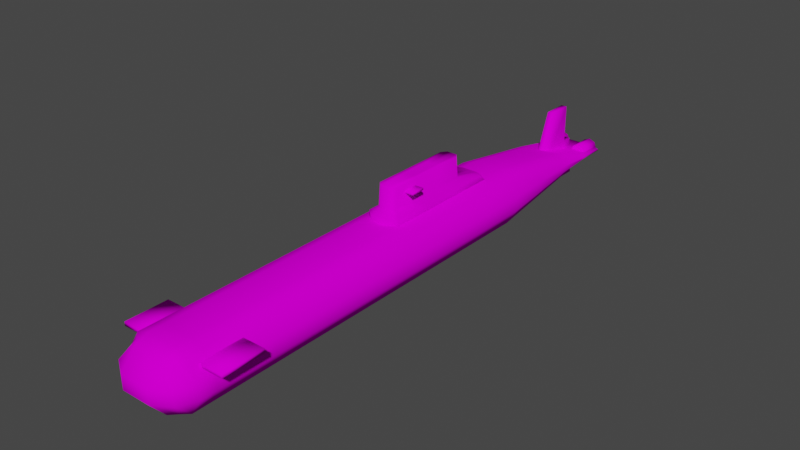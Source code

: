 # Source: Sub_V1.blend  (saved by Blender 3.2.14; exported with 4.5.12 LTS)
import bpy
from mathutils import Matrix  # noqa: F401  (used for matrix-valued properties, if any)

bpy.ops.wm.read_factory_settings(use_empty=True)
scene = bpy.context.scene
scene.name = 'Scene'

# ---- collections
col_collection = bpy.data.collections.new('Collection'); scene.collection.children.link(col_collection)

# ---- images (referenced by path relative to the original .blend; pixels are not part of the script)
import os
ASSET_DIR = os.environ.get("B2B_ASSET_DIR", "")  # directory of the original .blend (textures are referenced by path, not embedded)
HERE = os.path.dirname(os.path.abspath(__file__))  # packed textures are extracted next to this script under _unpacked/

def load_image(name, relpath, width, height, colorspace="sRGB"):
    """Load a texture the original file referenced (path relative to the .blend, or extracted next to this script)."""
    p = next((c for c in (os.path.join(HERE, relpath), os.path.join(ASSET_DIR, relpath)) if relpath and os.path.exists(c)), "")
    if p:
        img = bpy.data.images.load(p, check_existing=True)
        img.name = name
    else:  # same state as the original file: an image datablock whose file is absent (Cycles renders it pink)
        img = bpy.data.images.new(name, width, height)
        img.source = "FILE"
        img.filepath = "//" + (relpath or name)
    img.colorspace_settings.name = colorspace
    return img
img_rust_test_v4___128___texture_png = load_image('Rust Test V4 - 128 - Texture.png', 'Rust Test V4 - 128 - Texture.png', 1024, 1024, 'sRGB')

# ---- materials (node trees are filled in below, after node groups)
mat_sub = bpy.data.materials.new('Sub')
mat_sub.alpha_threshold = 0.0
mat_sub.use_transparent_shadow = False
mat_sub.line_color = (0.0, 0.0, 0.0, 1.0)

# ---- material node trees
mat_sub.use_nodes = True; mat_sub.node_tree.nodes.clear()
_N = mat_sub.node_tree.nodes; _L = mat_sub.node_tree.links
n0 = _N.new('ShaderNodeOutputMaterial'); n0.name = 'Material Output'; n0.location = (300, 300)
n1 = _N.new('ShaderNodeBsdfPrincipled'); n1.name = 'Principled BSDF'; n1.location = (10, 300)
n1.distribution = 'GGX'
n1.subsurface_method = 'RANDOM_WALK_SKIN'
n1.inputs[2].default_value = 1.0
n1.inputs[3].default_value = 1.45
n1.inputs[13].default_value = 0.0
n1.inputs[27].default_value = (0.0, 0.0, 0.0, 1.0)
n1.inputs[28].default_value = 1.0
n2 = _N.new('ShaderNodeTexImage'); n2.name = 'Image Texture'; n2.location = (-338, 153)
n2.image = img_rust_test_v4___128___texture_png
_L.new(n1.outputs[0], n0.inputs[0])
_L.new(n2.outputs[0], n1.inputs[0])
n0.is_active_output = True

# ---- world
world_world = bpy.data.worlds.new('World'); scene.world = world_world
world_world.use_nodes = True; world_world.node_tree.nodes.clear()
_N = world_world.node_tree.nodes; _L = world_world.node_tree.links
n0 = _N.new('ShaderNodeOutputWorld'); n0.name = 'World Output'; n0.location = (300, 300)
n1 = _N.new('ShaderNodeBackground'); n1.name = 'Background'; n1.location = (10, 300)
n1.inputs[0].default_value = (0.05088, 0.05088, 0.05088, 1.0)
_L.new(n1.outputs[0], n0.inputs[0])
n0.is_active_output = True
world_world.color = (0.05088, 0.05088, 0.05088)
world_world.use_sun_shadow = False
world_world.sun_shadow_jitter_overblur = 0.0

# ---- meshes
me_cube = bpy.data.meshes.new('Cube')
me_cube.from_pydata([(0.2551, 1.37, 0.1568), (0.2551, 1.37, 0.06112), (0.2551, -1.18, 0.1568), (0.2551, -1.18, 0.06112), (0.1816, 1.37, -0.05264), (0.1816, -1.18, 0.2719), (0.1816, -1.18, -0.05264), (0.1816, 1.37, 0.2719), (0.0, 1.37, -0.08571), (0.0, -1.18, 0.3023), (0.0, -1.18, -0.08571), (0.0, 1.37, 0.3023), (0.09488, -1.18, -0.06917), (0.09488, 1.37, 0.3023), (0.09488, 1.37, -0.06917), (0.09488, -1.18, 0.3023), (0.1923, 2.009, 0.1273), (0.1923, 2.009, 0.08038), (0.1562, 2.009, 0.02463), (0.1562, 2.009, 0.1837), (0.0, 2.009, 0.008416), (0.09488, 2.009, 0.01652), (0.1923, 2.467, 0.109), (0.1923, 2.467, 0.1002), (0.1562, 2.467, 0.1195), (0.1562, 2.467, 0.08981), (0.09488, 2.467, 0.1223), (0.09488, 2.467, 0.0883), (0.0, 2.467, 0.08678), (0.0, 2.467, 0.1223), (0.2551, -1.284, 0.1568), (0.2551, -1.284, 0.06112), (0.1816, -1.284, 0.2719), (0.1816, -1.284, -0.05264), (0.0, -1.284, 0.3023), (0.0, -1.284, -0.08571), (0.09488, -1.284, -0.06917), (0.09488, -1.284, 0.3023), (0.0, -1.468, 0.1568), (0.0, -1.468, 0.06112), (0.0, -1.369, 0.2719), (0.0, -1.369, -0.05264), (0.09488, -1.468, 0.1568), (0.09488, -1.369, 0.2719), (0.09488, -1.369, -0.05264), (0.09488, -1.468, 0.06112), (0.2045, -1.398, 0.1568), (0.1362, -1.326, -0.05264), (0.1362, -1.326, 0.2719), (0.2045, -1.398, 0.06112), (0.09488, 2.009, 0.1989), (0.1767, -1.231, 0.2051), (0.1767, -1.231, 0.231), (0.1767, -0.9477, 0.2051), (0.1767, -0.9477, 0.231), (0.3611, -1.231, 0.2051), (0.3611, -1.231, 0.231), (0.3611, -0.9477, 0.2051), (0.3611, -0.9477, 0.231), (0.02975, 0.4752, 0.455), (0.02975, 0.4752, 0.4678), (0.02975, 0.5738, 0.455), (0.02975, 0.5738, 0.4678), (0.1215, 0.4752, 0.455), (0.1215, 0.4752, 0.4678), (0.1215, 0.5738, 0.455), (0.1215, 0.5738, 0.4678), (0.09488, 2.278, 0.1301), (0.1923, 2.278, 0.111), (0.1562, 2.278, 0.1266), (0.09488, 2.278, 0.08039), (0.1562, 2.278, 0.0825), (0.1923, 2.278, 0.09799), (0.0, 2.278, 0.05481), (0.0, 2.278, 0.1301), (0.0, 2.009, 0.1989), (0.2551, 0.09495, 0.1568), (0.2551, 0.09495, 0.06112), (0.1816, 0.09495, -0.05264), (0.1816, 0.09495, 0.2719), (0.0, 0.09495, 0.3023), (0.0, 0.09495, -0.08571), (0.09488, 0.09495, 0.3023), (0.09488, 0.09495, -0.06917), (0.2551, -0.2239, 0.1568), (0.2551, -0.5427, 0.1568), (0.2551, -0.8615, 0.1568), (0.1816, -0.2239, -0.05264), (0.1816, -0.5427, -0.05264), (0.1816, -0.8615, -0.05264), (0.1816, -0.2239, 0.2719), (0.1816, -0.5427, 0.2719), (0.1816, -0.8615, 0.2719), (0.0, -0.2239, 0.3023), (0.0, -0.5427, 0.3023), (0.0, -0.8615, 0.3023), (0.0, -0.2239, -0.08571), (0.0, -0.5427, -0.08571), (0.0, -0.8615, -0.08571), (0.09488, -0.2239, 0.3023), (0.09488, -0.5427, 0.3023), (0.09488, -0.8615, 0.3023), (0.09488, -0.2239, -0.06917), (0.09488, -0.5427, -0.06917), (0.09488, -0.8615, -0.06917), (0.2551, -0.8615, 0.06112), (0.2551, -0.5427, 0.06112), (0.2551, -0.2239, 0.06112), (0.2551, 0.4138, 0.06112), (0.2551, 0.7326, 0.06112), (0.2551, 1.051, 0.06112), (0.2551, 1.051, 0.1568), (0.2551, 0.7326, 0.1568), (0.2551, 0.4138, 0.1568), (0.1816, 1.051, -0.05264), (0.1816, 0.7326, -0.05264), (0.1816, 0.4138, -0.05264), (0.1816, 1.051, 0.2719), (0.1816, 0.7326, 0.2719), (0.1816, 0.4138, 0.2719), (0.0, 1.051, 0.3023), (0.0, 0.7326, 0.3023), (0.0, 0.4138, 0.3023), (0.0, 1.051, -0.08571), (0.0, 0.7326, -0.08571), (0.0, 0.4138, -0.08571), (0.09488, 1.051, 0.3023), (0.09488, 0.7326, 0.3023), (0.09488, 0.4138, 0.3023), (0.09488, 1.051, -0.06917), (0.09488, 0.7326, -0.06917), (0.09488, 0.4138, -0.06917), (0.09488, 1.69, -0.02633), (0.0, 1.69, -0.03865), (0.1689, 1.69, -0.01401), (0.2237, 1.69, 0.07075), (0.2237, 1.69, 0.1421), (0.1689, 1.69, 0.2278), (0.09488, 1.69, 0.2506), (0.0, 1.69, 0.2506), (-0.2551, 1.37, 0.1568), (-0.2551, 1.37, 0.06112), (-0.2551, -1.18, 0.1568), (-0.2551, -1.18, 0.06112), (-0.1816, 1.37, -0.05264), (-0.1816, -1.18, 0.2719), (-0.1816, -1.18, -0.05264), (-0.1816, 1.37, 0.2719), (-0.09488, -1.18, -0.06917), (-0.09488, 1.37, 0.3023), (-0.09488, 1.37, -0.06917), (-0.09488, -1.18, 0.3023), (-0.1923, 2.009, 0.1273), (-0.1923, 2.009, 0.08038), (-0.1562, 2.009, 0.02463), (-0.1562, 2.009, 0.1837), (-0.09488, 2.009, 0.01652), (-0.1923, 2.467, 0.109), (-0.1923, 2.467, 0.1002), (-0.1562, 2.467, 0.1195), (-0.1562, 2.467, 0.08981), (-0.09488, 2.467, 0.1223), (-0.09488, 2.467, 0.0883), (-0.2551, -1.284, 0.1568), (-0.2551, -1.284, 0.06112), (-0.1816, -1.284, 0.2719), (-0.1816, -1.284, -0.05264), (-0.09488, -1.284, -0.06917), (-0.09488, -1.284, 0.3023), (-0.09488, -1.468, 0.1568), (-0.09488, -1.369, 0.2719), (-0.09488, -1.369, -0.05264), (-0.09488, -1.468, 0.06112), (-0.2045, -1.398, 0.1568), (-0.1362, -1.326, -0.05264), (-0.1362, -1.326, 0.2719), (-0.2045, -1.398, 0.06112), (-0.09488, 2.009, 0.1989), (-0.1767, -1.231, 0.2051), (-0.1767, -1.231, 0.231), (-0.1767, -0.9477, 0.2051), (-0.1767, -0.9477, 0.231), (-0.3611, -1.231, 0.2051), (-0.3611, -1.231, 0.231), (-0.3611, -0.9477, 0.2051), (-0.3611, -0.9477, 0.231), (-0.02975, 0.4752, 0.455), (-0.02975, 0.4752, 0.4678), (-0.02975, 0.5738, 0.455), (-0.02975, 0.5738, 0.4678), (-0.1215, 0.4752, 0.455), (-0.1215, 0.4752, 0.4678), (-0.1215, 0.5738, 0.455), (-0.1215, 0.5738, 0.4678), (-0.09488, 2.278, 0.1301), (-0.1923, 2.278, 0.111), (-0.1562, 2.278, 0.1266), (-0.09488, 2.278, 0.08039), (-0.1562, 2.278, 0.0825), (-0.1923, 2.278, 0.09799), (-0.2551, 0.09495, 0.1568), (-0.2551, 0.09495, 0.06112), (-0.1816, 0.09495, -0.05264), (-0.1816, 0.09495, 0.2719), (-0.09488, 0.09495, 0.3023), (-0.09488, 0.09495, -0.06917), (-0.2551, -0.2239, 0.1568), (-0.2551, -0.5427, 0.1568), (-0.2551, -0.8615, 0.1568), (-0.1816, -0.2239, -0.05264), (-0.1816, -0.5427, -0.05264), (-0.1816, -0.8615, -0.05264), (-0.1816, -0.2239, 0.2719), (-0.1816, -0.5427, 0.2719), (-0.1816, -0.8615, 0.2719), (-0.09488, -0.2239, 0.3023), (-0.09488, -0.5427, 0.3023), (-0.09488, -0.8615, 0.3023), (-0.09488, -0.2239, -0.06917), (-0.09488, -0.5427, -0.06917), (-0.09488, -0.8615, -0.06917), (-0.2551, -0.8615, 0.06112), (-0.2551, -0.5427, 0.06112), (-0.2551, -0.2239, 0.06112), (-0.2551, 0.4138, 0.06112), (-0.2551, 0.7326, 0.06112), (-0.2551, 1.051, 0.06112), (-0.2551, 1.051, 0.1568), (-0.2551, 0.7326, 0.1568), (-0.2551, 0.4138, 0.1568), (-0.1816, 1.051, -0.05264), (-0.1816, 0.7326, -0.05264), (-0.1816, 0.4138, -0.05264), (-0.1816, 1.051, 0.2719), (-0.1816, 0.7326, 0.2719), (-0.1816, 0.4138, 0.2719), (-0.09488, 1.051, 0.3023), (-0.09488, 0.7326, 0.3023), (-0.09488, 0.4138, 0.3023), (-0.09488, 1.051, -0.06917), (-0.09488, 0.7326, -0.06917), (-0.09488, 0.4138, -0.06917), (-0.09488, 1.69, -0.02633), (-0.1689, 1.69, -0.01401), (-0.2237, 1.69, 0.07075), (-0.2237, 1.69, 0.1421), (-0.1689, 1.69, 0.2278), (-0.09488, 1.69, 0.2506), (0.1111, 0.3596, 0.2791), (0.06225, 0.4001, 0.513), (0.1111, 1.222, 0.2791), (0.06225, 0.9681, 0.513), (0.06446, 0.9808, 0.3701), (0.06446, 0.3899, 0.3701), (0.1111, 1.155, 0.3363), (0.1111, 0.3596, 0.3363), (0.0, 1.257, 0.2791), (0.0, 1.003, 0.513), (0.0, 0.3114, 0.2791), (0.0, 0.3775, 0.513), (0.0, 0.3673, 0.3701), (0.0, 1.015, 0.3701), (0.0, 1.19, 0.3363), (0.0, 0.3114, 0.3363), (0.03553, 1.003, 0.513), (0.05566, 0.3114, 0.2791), (0.03664, 1.015, 0.3701), (0.05566, 1.19, 0.3363), (0.05566, 1.257, 0.2791), (0.03553, 0.3775, 0.513), (0.03664, 0.3673, 0.3701), (0.05566, 0.3114, 0.3363), (0.08339, 1.206, 0.3077), (0.1111, 0.6472, 0.2791), (0.1111, 0.9348, 0.2791), (0.06225, 0.7787, 0.513), (0.06225, 0.5894, 0.513), (0.06446, 0.7838, 0.3701), (0.06446, 0.5868, 0.3701), (0.1111, 0.8899, 0.3363), (0.1111, 0.6247, 0.3363), (0.0, 0.7942, 0.513), (0.0, 0.5859, 0.513), (0.0, 0.9418, 0.2791), (0.0, 0.6266, 0.2791), (0.03553, 0.7942, 0.513), (0.03553, 0.5859, 0.513), (0.05566, 0.9418, 0.2791), (0.05566, 0.6266, 0.2791), (-0.1111, 0.3596, 0.2791), (-0.06225, 0.4001, 0.513), (-0.1111, 1.222, 0.2791), (-0.06225, 0.9681, 0.513), (-0.06446, 0.9808, 0.3701), (-0.06446, 0.3899, 0.3701), (-0.1111, 1.155, 0.3363), (-0.1111, 0.3596, 0.3363), (-0.03553, 1.003, 0.513), (-0.05566, 0.3114, 0.2791), (-0.03664, 1.015, 0.3701), (-0.05566, 1.19, 0.3363), (-0.05566, 1.257, 0.2791), (-0.03553, 0.3775, 0.513), (-0.03664, 0.3673, 0.3701), (-0.05566, 0.3114, 0.3363), (-0.08339, 1.206, 0.3077), (-0.1111, 0.6472, 0.2791), (-0.1111, 0.9348, 0.2791), (-0.06225, 0.7787, 0.513), (-0.06225, 0.5894, 0.513), (-0.06446, 0.7838, 0.3701), (-0.06446, 0.5868, 0.3701), (-0.1111, 0.8899, 0.3363), (-0.1111, 0.6247, 0.3363), (-0.03553, 0.7942, 0.513), (-0.03553, 0.5859, 0.513), (-0.05566, 0.9418, 0.2791), (-0.05566, 0.6266, 0.2791), (0.02044, 2.284, 0.1276), (0.02044, 2.014, 0.1276), (0.02044, 2.284, -0.08835), (0.0, 2.014, 0.1276), (0.02044, 2.014, 0.1861), (0.02044, 2.284, 0.1861), (0.0, 2.284, 0.4421), (0.0, 2.112, 0.4421), (0.02044, 2.112, 0.4421), (0.02044, 2.284, 0.4421), (0.0, 2.014, 0.1861), (0.0, 2.284, 0.1861), (0.0, 2.354, 0.1276), (0.02044, 2.354, 0.1276), (0.02044, 2.354, 0.1861), (0.0, 2.354, 0.1861), (0.02044, 2.12, 0.1861), (0.0, 2.12, 0.1276), (0.0, 2.18, 0.4421), (0.02044, 2.18, 0.4421), (0.02044, 2.12, 0.1276), (0.02044, 2.284, 0.07847), (0.0, 2.394, 0.07847), (0.02044, 2.394, 0.07847), (0.0, 2.12, 0.07847), (0.02044, 2.12, 0.07847), (0.0, 2.284, -0.08835), (0.0, 2.394, -0.08835), (0.02044, 2.394, -0.08835), (0.0, 2.17, -0.08835), (0.02044, 2.17, -0.08835), (-0.02044, 2.284, 0.1276), (-0.02044, 2.014, 0.1276), (-0.02044, 2.284, -0.08835), (-0.02044, 2.014, 0.1861), (-0.02044, 2.284, 0.1861), (-0.02044, 2.112, 0.4421), (-0.02044, 2.284, 0.4421), (-0.02044, 2.354, 0.1276), (-0.02044, 2.354, 0.1861), (-0.02044, 2.12, 0.1861), (-0.02044, 2.18, 0.4421), (-0.02044, 2.12, 0.1276), (-0.02044, 2.284, 0.07847), (-0.02044, 2.394, 0.07847), (-0.02044, 2.12, 0.07847), (-0.02044, 2.394, -0.08835), (-0.02044, 2.17, -0.08835), (0.1108, 2.482, 0.1504), (0.1108, 2.325, 0.1504), (0.1426, 2.482, 0.1373), (0.1426, 2.325, 0.1373), (0.1558, 2.482, 0.1055), (0.1558, 2.325, 0.1055), (0.1426, 2.482, 0.07373), (0.1426, 2.325, 0.07373), (0.1108, 2.482, 0.06058), (0.1108, 2.325, 0.06058), (0.07908, 2.482, 0.07373), (0.07908, 2.325, 0.07373), (0.06593, 2.482, 0.1055), (0.06593, 2.325, 0.1055), (0.07908, 2.482, 0.1373), (0.07908, 2.325, 0.1373), (0.1108, 2.482, 0.1624), (0.1511, 2.482, 0.1457), (0.1511, 2.325, 0.1457), (0.1108, 2.325, 0.1624), (0.1678, 2.482, 0.1055), (0.1678, 2.325, 0.1055), (0.1511, 2.482, 0.06525), (0.1511, 2.325, 0.06525), (0.1108, 2.482, 0.04858), (0.1108, 2.325, 0.04858), (0.0706, 2.482, 0.06525), (0.0706, 2.325, 0.06525), (0.05393, 2.482, 0.1055), (0.05393, 2.325, 0.1055), (0.0706, 2.482, 0.1457), (0.0706, 2.325, 0.1457), (-0.1108, 2.482, 0.1504), (-0.1108, 2.325, 0.1504), (-0.1426, 2.482, 0.1373), (-0.1426, 2.325, 0.1373), (-0.1558, 2.482, 0.1055), (-0.1558, 2.325, 0.1055), (-0.1426, 2.482, 0.07373), (-0.1426, 2.325, 0.07373), (-0.1108, 2.482, 0.06058), (-0.1108, 2.325, 0.06058), (-0.07908, 2.482, 0.07373), (-0.07908, 2.325, 0.07373), (-0.06593, 2.482, 0.1055), (-0.06593, 2.325, 0.1055), (-0.07908, 2.482, 0.1373), (-0.07908, 2.325, 0.1373), (-0.1108, 2.482, 0.1624), (-0.1511, 2.482, 0.1457), (-0.1511, 2.325, 0.1457), (-0.1108, 2.325, 0.1624), (-0.1678, 2.482, 0.1055), (-0.1678, 2.325, 0.1055), (-0.1511, 2.482, 0.06525), (-0.1511, 2.325, 0.06525), (-0.1108, 2.482, 0.04858), (-0.1108, 2.325, 0.04858), (-0.0706, 2.482, 0.06525), (-0.0706, 2.325, 0.06525), (-0.05393, 2.482, 0.1055), (-0.05393, 2.325, 0.1055), (-0.0706, 2.482, 0.1457), (-0.0706, 2.325, 0.1457)], [], [(89, 105, 3, 6), (105, 86, 2, 3), (25, 24, 22, 23), (139, 138, 50, 75), (104, 89, 6, 12), (2, 5, 32, 30), (86, 92, 5, 2), (101, 95, 9, 15), (10, 12, 36, 35), (15, 9, 34, 37), (92, 101, 15, 5), (98, 104, 12, 10), (132, 133, 20, 21), (50, 19, 69, 67), (21, 20, 73, 70), (135, 134, 18, 17), (137, 136, 16, 19), (134, 132, 21, 18), (136, 135, 17, 16), (138, 137, 19, 50), (27, 26, 24, 25), (28, 29, 26, 27), (19, 16, 68, 69), (18, 21, 70, 71), (17, 18, 71, 72), (16, 17, 72, 68), (45, 42, 38, 39), (44, 45, 39, 41), (42, 43, 40, 38), (6, 3, 31, 33), (5, 15, 37, 32), (3, 2, 30, 31), (12, 6, 33, 36), (46, 48, 43, 42), (47, 49, 45, 44), (49, 46, 42, 45), (31, 30, 46, 49), (33, 31, 49, 47), (30, 32, 48, 46), (34, 40, 43, 37), (36, 44, 41, 35), (37, 43, 48, 32), (33, 47, 44, 36), (51, 52, 54, 53), (53, 54, 58, 57), (57, 58, 56, 55), (55, 56, 52, 51), (53, 57, 55, 51), (58, 54, 52, 56), (59, 60, 62, 61), (61, 62, 66, 65), (65, 66, 64, 63), (63, 64, 60, 59), (61, 65, 63, 59), (66, 62, 60, 64), (67, 69, 24, 26), (69, 68, 22, 24), (71, 70, 27, 25), (72, 71, 25, 23), (68, 72, 23, 22), (70, 73, 28, 27), (67, 26, 29, 74), (50, 67, 74, 75), (125, 131, 83, 81), (119, 128, 82, 79), (128, 122, 80, 82), (113, 119, 79, 76), (131, 116, 78, 83), (108, 113, 76, 77), (116, 108, 77, 78), (81, 83, 102, 96), (96, 102, 103, 97), (97, 103, 104, 98), (79, 82, 99, 90), (90, 99, 100, 91), (91, 100, 101, 92), (82, 80, 93, 99), (99, 93, 94, 100), (100, 94, 95, 101), (76, 79, 90, 84), (84, 90, 91, 85), (85, 91, 92, 86), (83, 78, 87, 102), (102, 87, 88, 103), (103, 88, 89, 104), (77, 76, 84, 107), (107, 84, 85, 106), (106, 85, 86, 105), (78, 77, 107, 87), (87, 107, 106, 88), (88, 106, 105, 89), (4, 1, 110, 114), (114, 110, 109, 115), (115, 109, 108, 116), (1, 0, 111, 110), (110, 111, 112, 109), (109, 112, 113, 108), (14, 4, 114, 129), (129, 114, 115, 130), (130, 115, 116, 131), (0, 7, 117, 111), (111, 117, 118, 112), (112, 118, 119, 113), (13, 11, 120, 126), (126, 120, 121, 127), (127, 121, 122, 128), (7, 13, 126, 117), (117, 126, 127, 118), (118, 127, 128, 119), (8, 14, 129, 123), (123, 129, 130, 124), (124, 130, 131, 125), (13, 7, 137, 138), (0, 1, 135, 136), (4, 14, 132, 134), (7, 0, 136, 137), (1, 4, 134, 135), (14, 8, 133, 132), (11, 13, 138, 139), (211, 146, 143, 221), (221, 143, 142, 208), (160, 158, 157, 159), (139, 75, 177, 247), (220, 148, 146, 211), (142, 163, 165, 145), (208, 142, 145, 214), (217, 151, 9, 95), (10, 35, 167, 148), (151, 168, 34, 9), (214, 145, 151, 217), (98, 10, 148, 220), (242, 156, 20, 133), (177, 194, 196, 155), (156, 197, 73, 20), (244, 153, 154, 243), (246, 155, 152, 245), (243, 154, 156, 242), (245, 152, 153, 244), (247, 177, 155, 246), (162, 160, 159, 161), (28, 162, 161, 29), (155, 196, 195, 152), (154, 198, 197, 156), (153, 199, 198, 154), (152, 195, 199, 153), (172, 39, 38, 169), (171, 41, 39, 172), (169, 38, 40, 170), (146, 166, 164, 143), (145, 165, 168, 151), (143, 164, 163, 142), (148, 167, 166, 146), (173, 169, 170, 175), (174, 171, 172, 176), (176, 172, 169, 173), (164, 176, 173, 163), (166, 174, 176, 164), (163, 173, 175, 165), (34, 168, 170, 40), (167, 35, 41, 171), (168, 165, 175, 170), (166, 167, 171, 174), (178, 180, 181, 179), (180, 184, 185, 181), (184, 182, 183, 185), (182, 178, 179, 183), (180, 178, 182, 184), (185, 183, 179, 181), (186, 188, 189, 187), (188, 192, 193, 189), (192, 190, 191, 193), (190, 186, 187, 191), (188, 186, 190, 192), (193, 191, 187, 189), (194, 161, 159, 196), (196, 159, 157, 195), (198, 160, 162, 197), (199, 158, 160, 198), (195, 157, 158, 199), (197, 162, 28, 73), (194, 74, 29, 161), (177, 75, 74, 194), (125, 81, 205, 241), (235, 203, 204, 238), (238, 204, 80, 122), (229, 200, 203, 235), (241, 205, 202, 232), (224, 201, 200, 229), (232, 202, 201, 224), (81, 96, 218, 205), (96, 97, 219, 218), (97, 98, 220, 219), (203, 212, 215, 204), (212, 213, 216, 215), (213, 214, 217, 216), (204, 215, 93, 80), (215, 216, 94, 93), (216, 217, 95, 94), (200, 206, 212, 203), (206, 207, 213, 212), (207, 208, 214, 213), (205, 218, 209, 202), (218, 219, 210, 209), (219, 220, 211, 210), (201, 223, 206, 200), (223, 222, 207, 206), (222, 221, 208, 207), (202, 209, 223, 201), (209, 210, 222, 223), (210, 211, 221, 222), (144, 230, 226, 141), (230, 231, 225, 226), (231, 232, 224, 225), (141, 226, 227, 140), (226, 225, 228, 227), (225, 224, 229, 228), (150, 239, 230, 144), (239, 240, 231, 230), (240, 241, 232, 231), (140, 227, 233, 147), (227, 228, 234, 233), (228, 229, 235, 234), (149, 236, 120, 11), (236, 237, 121, 120), (237, 238, 122, 121), (147, 233, 236, 149), (233, 234, 237, 236), (234, 235, 238, 237), (8, 123, 239, 150), (123, 124, 240, 239), (124, 125, 241, 240), (149, 247, 246, 147), (140, 245, 244, 141), (144, 243, 242, 150), (147, 246, 245, 140), (141, 244, 243, 144), (150, 242, 133, 8), (11, 139, 247, 149), (266, 264, 251, 252), (278, 276, 249, 253), (288, 273, 248, 265), (280, 278, 253, 255), (267, 266, 252, 254), (268, 267, 272), (273, 280, 255, 248), (265, 271, 263, 258), (271, 270, 260, 263), (286, 282, 259, 269), (270, 269, 259, 260), (253, 249, 269, 270), (276, 286, 269, 249), (255, 253, 270, 271), (248, 255, 271, 265), (256, 262, 267, 268), (262, 261, 266, 267), (284, 288, 265, 258), (261, 257, 264, 266), (272, 267, 254), (254, 250, 272), (250, 268, 272), (256, 268, 287, 283), (283, 287, 288, 284), (251, 264, 285, 275), (275, 285, 286, 276), (264, 257, 281, 285), (285, 281, 282, 286), (250, 254, 279, 274), (274, 279, 280, 273), (254, 252, 277, 279), (279, 277, 278, 280), (268, 250, 274, 287), (287, 274, 273, 288), (252, 251, 275, 277), (277, 275, 276, 278), (299, 293, 292, 297), (311, 294, 290, 309), (317, 298, 289, 306), (313, 296, 294, 311), (300, 295, 293, 299), (301, 305, 300), (306, 289, 296, 313), (298, 258, 263, 304), (304, 263, 260, 303), (315, 302, 259, 282), (303, 260, 259, 302), (294, 303, 302, 290), (309, 290, 302, 315), (296, 304, 303, 294), (289, 298, 304, 296), (256, 301, 300, 262), (262, 300, 299, 261), (284, 258, 298, 317), (261, 299, 297, 257), (305, 295, 300), (295, 305, 291), (291, 305, 301), (256, 283, 316, 301), (283, 284, 317, 316), (292, 308, 314, 297), (308, 309, 315, 314), (297, 314, 281, 257), (314, 315, 282, 281), (291, 307, 312, 295), (307, 306, 313, 312), (295, 312, 310, 293), (312, 313, 311, 310), (301, 316, 307, 291), (316, 317, 306, 307), (293, 310, 308, 292), (310, 311, 309, 308), (338, 319, 321, 335), (334, 323, 327, 337), (336, 337, 327, 324), (323, 329, 324, 327), (328, 322, 326, 325), (322, 328, 321, 319), (334, 322, 319, 338), (330, 331, 341, 340), (333, 332, 331, 330), (329, 323, 332, 333), (323, 318, 331, 332), (323, 334, 338, 318), (325, 326, 337, 336), (322, 334, 337, 326), (338, 335, 342, 343), (343, 342, 347, 348), (340, 341, 346, 345), (331, 318, 339, 341), (318, 338, 343, 339), (320, 344, 345, 346), (320, 348, 347, 344), (341, 339, 320, 346), (339, 343, 348, 320), (360, 335, 321, 350), (358, 359, 355, 353), (336, 324, 355, 359), (353, 355, 324, 329), (328, 325, 354, 352), (352, 350, 321, 328), (358, 360, 350, 352), (330, 340, 362, 356), (333, 330, 356, 357), (329, 333, 357, 353), (353, 357, 356, 349), (353, 349, 360, 358), (325, 336, 359, 354), (352, 354, 359, 358), (360, 363, 342, 335), (363, 365, 347, 342), (340, 345, 364, 362), (356, 362, 361, 349), (349, 361, 363, 360), (351, 364, 345, 344), (351, 344, 347, 365), (362, 364, 351, 361), (361, 351, 365, 363), (382, 385, 384, 383), (383, 384, 387, 386), (386, 387, 389, 388), (388, 389, 391, 390), (390, 391, 393, 392), (392, 393, 395, 394), (369, 367, 381, 379, 377, 375, 373, 371), (394, 395, 397, 396), (396, 397, 385, 382), (366, 368, 370, 372, 374, 376, 378, 380), (368, 366, 382, 383), (367, 369, 384, 385), (370, 368, 383, 386), (369, 371, 387, 384), (372, 370, 386, 388), (371, 373, 389, 387), (374, 372, 388, 390), (373, 375, 391, 389), (376, 374, 390, 392), (375, 377, 393, 391), (378, 376, 392, 394), (377, 379, 395, 393), (380, 378, 394, 396), (379, 381, 397, 395), (366, 380, 396, 382), (381, 367, 385, 397), (414, 415, 416, 417), (415, 418, 419, 416), (418, 420, 421, 419), (420, 422, 423, 421), (422, 424, 425, 423), (424, 426, 427, 425), (401, 403, 405, 407, 409, 411, 413, 399), (426, 428, 429, 427), (428, 414, 417, 429), (398, 412, 410, 408, 406, 404, 402, 400), (400, 415, 414, 398), (399, 417, 416, 401), (402, 418, 415, 400), (401, 416, 419, 403), (404, 420, 418, 402), (403, 419, 421, 405), (406, 422, 420, 404), (405, 421, 423, 407), (408, 424, 422, 406), (407, 423, 425, 409), (410, 426, 424, 408), (409, 425, 427, 411), (412, 428, 426, 410), (411, 427, 429, 413), (398, 414, 428, 412), (413, 429, 417, 399)])
me_cube.polygons.foreach_set('use_smooth', [True] * 408)
_uv = me_cube.uv_layers.new(name='UVMap')
_uv.uv.foreach_set('vector', [0.0101, 0.7502, 0.0101, 0.567, 0.9968, 0.567, 0.9968, 0.7502, 0.0101, 0.567, 0.0101, 0.4375, 0.9968, 0.4375, 0.9968, 0.567, 0.375, 0.4167, 0.625, 0.4167, 0.625, 0.5, 0.375, 0.5, 0.006995, 0.9823, 0.006995, 0.784, 0.9937, 0.784, 0.9937, 0.9823, 0.0101, 0.8696, 0.0101, 0.7502, 0.9968, 0.7502, 0.9968, 0.8696, 3.742e-05, 0.4375, 3.742e-05, 0.2528, 0.1401, 0.2528, 0.1401, 0.4375, 0.0101, 0.4375, 0.0101, 0.2528, 0.9968, 0.2528, 0.9968, 0.4375, 0.0101, 0.1284, 0.0101, 6.568e-05, 0.9968, 6.58e-05, 0.9968, 0.1284, 3.742e-05, 1.0, 3.773e-05, 0.8696, 0.1401, 0.8696, 0.1401, 1.0, 3.742e-05, 0.1284, 3.742e-05, 3.742e-05, 0.1401, 3.742e-05, 0.1401, 0.1284, 0.0101, 0.2528, 0.0101, 0.1284, 0.9968, 0.1284, 0.9968, 0.2528, 0.0101, 0.9898, 0.0101, 0.8696, 0.9968, 0.8696, 0.9968, 0.9898, 0.006995, 0.1714, 0.006995, 0.01303, 0.9937, 0.01303, 0.9937, 0.1714, 0.0101, 0.7661, 0.0101, 0.6403, 0.9968, 0.6403, 0.9968, 0.7661, 0.0101, 0.2408, 0.0101, 0.04606, 0.9968, 0.04606, 0.9968, 0.2408, 0.006995, 0.4256, 0.006995, 0.2851, 0.9937, 0.2851, 0.9937, 0.4256, 0.006995, 0.6668, 0.006995, 0.5251, 0.9937, 0.5251, 0.9937, 0.6668, 0.006995, 0.2851, 0.006995, 0.1714, 0.9937, 0.1714, 0.9937, 0.2851, 0.006995, 0.5251, 0.006995, 0.4256, 0.9937, 0.4256, 0.9937, 0.5251, 0.006995, 0.784, 0.006995, 0.6668, 0.9937, 0.6668, 0.9937, 0.784, 0.375, 0.3958, 0.625, 0.3958, 0.625, 0.4167, 0.375, 0.4167, 0.375, 0.375, 0.625, 0.375, 0.625, 0.3958, 0.375, 0.3958, 0.0101, 0.6403, 0.0101, 0.5325, 0.9968, 0.5325, 0.9968, 0.6403, 0.0101, 0.3645, 0.0101, 0.2408, 0.9968, 0.2408, 0.9968, 0.3645, 0.0101, 0.4716, 0.0101, 0.3645, 0.9968, 0.3645, 0.9968, 0.4716, 0.0101, 0.5325, 0.0101, 0.4716, 0.9968, 0.4716, 0.9968, 0.5325, 0.3797, 0.555, 0.3862, 0.4181, 0.5355, 0.4026, 0.5355, 0.5723, 0.2996, 0.7872, 0.3797, 0.555, 0.5355, 0.5723, 0.4678, 0.8372, 0.3862, 0.4181, 0.3227, 0.1849, 0.4802, 0.1503, 0.5355, 0.4026, 3.742e-05, 0.7502, 3.742e-05, 0.567, 0.1401, 0.567, 0.1401, 0.7502, 3.742e-05, 0.2528, 3.742e-05, 0.1284, 0.1401, 0.1284, 0.1401, 0.2528, 3.742e-05, 0.567, 3.742e-05, 0.4375, 0.1401, 0.4375, 0.1401, 0.567, 3.773e-05, 0.8696, 3.742e-05, 0.7502, 0.1401, 0.7502, 0.1401, 0.8696, 0.2039, 0.4137, 0.2187, 0.1727, 0.3227, 0.1849, 0.3862, 0.4181, 0.1944, 0.7912, 0.1956, 0.5507, 0.3797, 0.555, 0.2996, 0.7872, 0.1956, 0.5507, 0.2039, 0.4137, 0.3862, 0.4181, 0.3797, 0.555, 7.317e-05, 0.5602, 0.003943, 0.3921, 0.2039, 0.4137, 0.1956, 0.5507, 0.08459, 0.7863, 7.317e-05, 0.5602, 0.1956, 0.5507, 0.1944, 0.7912, 0.003943, 0.3921, 0.1081, 0.169, 0.2187, 0.1727, 0.2039, 0.4137, 0.4473, 7.317e-05, 0.4802, 0.1503, 0.3227, 0.1849, 0.2897, 0.03461, 0.2538, 0.9411, 0.2996, 0.7872, 0.4678, 0.8372, 0.4219, 0.9999, 0.2897, 0.03461, 0.3227, 0.1849, 0.2355, 0.1342, 0.1418, 0.08488, 0.0991, 0.889, 0.2029, 0.8391, 0.2996, 0.7872, 0.2538, 0.9411, -0.001008, 0.08363, 0.1085, 0.08363, 0.1085, 0.9288, -0.001009, 0.9288, 0.1085, 1.006, 0.1085, 0.9288, 0.889, 0.9288, 0.889, 1.006, 0.9985, 0.9288, 0.889, 0.9288, 0.889, 0.08363, 0.9985, 0.08363, 0.889, 0.006285, 0.889, 0.08363, 0.1085, 0.08363, 0.1085, 0.006285, 0.125, 0.5, 0.375, 0.5, 0.375, 0.75, 0.125, 0.75, 0.889, 0.9288, 0.1085, 0.9288, 0.1085, 0.08363, 0.889, 0.08363, 0.01061, 0.09735, 0.1165, 0.09735, 0.1165, 0.8902, 0.01061, 0.8902, 0.1165, 0.9937, 0.1165, 0.8902, 0.8713, 0.8902, 0.8713, 0.9937, 0.9772, 0.8902, 0.8713, 0.8902, 0.8713, 0.09735, 0.9772, 0.09735, 0.8713, -0.006104, 0.8713, 0.09735, 0.1165, 0.09735, 0.1165, -0.006103, 0.125, 0.5, 0.375, 0.5, 0.375, 0.75, 0.125, 0.75, 0.8713, 0.8902, 0.1165, 0.8902, 0.1165, 0.09735, 0.8713, 0.09735, 0.0101, 0.7624, 0.0101, 0.6116, 0.9968, 0.6116, 0.9968, 0.7624, 0.0101, 0.6116, 0.0101, 0.5513, 0.9968, 0.5461, 0.9968, 0.6116, 0.0101, 0.3918, 0.0101, 0.2412, 0.9968, 0.2508, 0.9968, 0.4014, 0.0101, 0.4881, 0.0101, 0.3918, 0.9968, 0.4014, 0.9968, 0.4934, 0.0101, 0.5513, 0.0101, 0.4881, 0.9968, 0.4934, 0.9968, 0.5461, 0.0101, 0.2412, 0.0101, 0.009008, 0.9968, 0.009008, 0.9968, 0.2508, 0.0101, 0.7624, 0.9968, 0.7624, 0.9968, 0.9898, 0.0101, 0.9898, 0.0101, 0.7661, 0.9968, 0.7661, 0.9968, 0.9898, 0.0101, 0.9898, 0.0101, 0.9898, 0.0101, 0.861, 0.9968, 0.861, 0.9968, 0.9898, 0.0101, 0.2441, 0.0101, 0.1198, 0.9968, 0.1198, 0.9968, 0.2441, 0.0101, 0.1198, 0.0101, -0.00858, 0.9968, -0.00858, 0.9968, 0.1198, 0.0101, 0.4288, 0.0101, 0.2441, 0.9968, 0.2441, 0.9968, 0.4288, 0.0101, 0.861, 0.0101, 0.7416, 0.9968, 0.7416, 0.9968, 0.861, 0.0101, 0.5583, 0.0101, 0.4288, 0.9968, 0.4288, 0.9968, 0.5583, 0.0101, 0.7416, 0.0101, 0.5583, 0.9968, 0.5583, 0.9968, 0.7416, 0.0101, 0.9898, 0.0101, 0.8696, 0.9968, 0.8696, 0.9968, 0.9898, 0.9968, -0.01104, 0.9968, 0.1193, 0.0101, 0.1193, 0.0101, -0.01104, 0.0101, 0.9898, 0.0101, 0.8696, 0.9968, 0.8696, 0.9968, 0.9898, 0.0101, 0.2528, 0.0101, 0.1284, 0.9968, 0.1284, 0.9968, 0.2528, 0.9968, 0.7361, 0.9968, 0.8605, 0.0101, 0.8605, 0.0101, 0.7361, 0.0101, 0.2528, 0.0101, 0.1284, 0.9968, 0.1284, 0.9968, 0.2528, 0.0101, 0.1284, 0.0101, 6.574e-05, 0.9968, 6.568e-05, 0.9968, 0.1284, 0.9968, 0.8605, 0.9968, 0.9898, 0.0101, 0.9898, 0.0101, 0.8605, 0.0101, 0.1284, 0.0101, 6.568e-05, 0.9968, 6.583e-05, 0.9968, 0.1284, 0.0101, 0.4375, 0.0101, 0.2528, 0.9968, 0.2528, 0.9968, 0.4375, 0.9968, 0.5514, 0.9968, 0.7361, 0.0101, 0.7361, 0.0101, 0.5514, 0.0101, 0.4375, 0.0101, 0.2528, 0.9968, 0.2528, 0.9968, 0.4375, 0.0101, 0.8696, 0.0101, 0.7502, 0.9968, 0.7502, 0.9968, 0.8696, 0.9968, 0.1193, 0.9968, 0.2387, 0.0101, 0.2387, 0.0101, 0.1193, 0.0101, 0.8696, 0.0101, 0.7502, 0.9968, 0.7502, 0.9968, 0.8696, 0.0101, 0.567, 0.0101, 0.4375, 0.9968, 0.4375, 0.9968, 0.567, 0.9968, 0.4219, 0.9968, 0.5514, 0.0101, 0.5514, 0.0101, 0.4219, 0.0101, 0.567, 0.0101, 0.4375, 0.9968, 0.4375, 0.9968, 0.567, 0.0101, 0.7502, 0.0101, 0.567, 0.9968, 0.567, 0.9968, 0.7502, 0.9968, 0.2387, 0.9968, 0.4219, 0.0101, 0.4219, 0.0101, 0.2387, 0.0101, 0.7502, 0.0101, 0.567, 0.9968, 0.567, 0.9968, 0.7502, 0.0101, 0.7502, 0.0101, 0.567, 0.9968, 0.567, 0.9968, 0.7502, 0.9968, 0.2412, 0.9968, 0.4244, 0.0101, 0.4244, 0.0101, 0.2412, 0.0101, 0.7502, 0.0101, 0.567, 0.9968, 0.567, 0.9968, 0.7502, 0.0101, 0.567, 0.0101, 0.4375, 0.9968, 0.4375, 0.9968, 0.567, 0.9968, 0.4244, 0.9968, 0.5539, 0.0101, 0.5539, 0.0101, 0.4244, 0.0101, 0.567, 0.0101, 0.4375, 0.9968, 0.4375, 0.9968, 0.567, 0.0101, 0.8696, 0.0101, 0.7502, 0.9968, 0.7502, 0.9968, 0.8696, 0.9968, 0.1217, 0.9968, 0.2412, 0.0101, 0.2412, 0.0101, 0.1217, 0.0101, 0.8696, 0.0101, 0.7502, 0.9968, 0.7502, 0.9968, 0.8696, 0.0101, 0.4375, 0.0101, 0.2528, 0.9968, 0.2528, 0.9968, 0.4375, 0.9968, 0.5539, 0.9968, 0.7386, 0.0101, 0.7386, 0.0101, 0.5539, 0.0101, 0.4375, 0.0101, 0.2528, 0.9968, 0.2528, 0.9968, 0.4375, 0.0101, 0.1284, 0.0101, 6.568e-05, 0.9968, 6.574e-05, 0.9968, 0.1284, 0.9968, 0.8629, 0.9968, 0.9898, 0.0101, 0.9898, 0.0101, 0.8629, 0.0101, 0.1284, 0.0101, 6.568e-05, 0.9968, 6.568e-05, 0.9968, 0.1284, 0.0101, 0.2528, 0.0101, 0.1284, 0.9968, 0.1284, 0.9968, 0.2528, 0.9968, 0.7386, 0.9968, 0.8629, 0.0101, 0.8629, 0.0101, 0.7386, 0.0101, 0.2528, 0.0101, 0.1284, 0.9968, 0.1284, 0.9968, 0.2528, 0.0101, 0.9898, 0.0101, 0.8696, 0.9968, 0.8696, 0.9968, 0.9898, 0.9968, -0.00858, 0.9968, 0.1217, 0.0101, 0.1217, 0.0101, -0.00858, 0.0101, 0.9898, 0.0101, 0.8696, 0.9968, 0.8696, 0.9968, 0.9898, 0.0101, 0.873, 0.0101, 0.7489, 0.9968, 0.684, 0.9968, 0.7885, 0.0101, 0.5631, 0.0101, 0.4327, 0.9968, 0.4484, 0.9968, 0.5456, 0.0101, 0.2484, 0.0101, 0.1296, 0.9968, 0.2101, 0.9968, 0.3111, 0.0101, 0.7489, 0.0101, 0.5631, 0.9968, 0.5456, 0.9968, 0.684, 0.0101, 0.4327, 0.0101, 0.2484, 0.9968, 0.3111, 0.9968, 0.4484, 0.0101, 0.1296, 0.0101, 6.965e-05, 0.9968, 0.08154, 0.9968, 0.2101, 0.0101, 0.9898, 0.0101, 0.873, 0.9968, 0.7885, 0.9968, 0.9898, 0.0101, 0.7502, 0.9968, 0.7502, 0.9968, 0.567, 0.0101, 0.567, 0.0101, 0.567, 0.9968, 0.567, 0.9968, 0.4375, 0.0101, 0.4375, 0.375, 0.4167, 0.375, 0.5, 0.625, 0.5, 0.625, 0.4167, 0.006995, 0.9823, 0.9937, 0.9823, 0.9937, 0.784, 0.006995, 0.784, 0.0101, 0.8696, 0.9968, 0.8696, 0.9968, 0.7502, 0.0101, 0.7502, 3.742e-05, 0.4375, 0.1401, 0.4375, 0.1401, 0.2528, 3.742e-05, 0.2528, 0.0101, 0.4375, 0.9968, 0.4375, 0.9968, 0.2528, 0.0101, 0.2528, 0.0101, 0.1284, 0.9968, 0.1284, 0.9968, 6.58e-05, 0.0101, 6.568e-05, 3.742e-05, 1.0, 0.1401, 1.0, 0.1401, 0.8696, 3.773e-05, 0.8696, 3.742e-05, 0.1284, 0.1401, 0.1284, 0.1401, 3.742e-05, 3.742e-05, 3.742e-05, 0.0101, 0.2528, 0.9968, 0.2528, 0.9968, 0.1284, 0.0101, 0.1284, 0.0101, 0.9898, 0.9968, 0.9898, 0.9968, 0.8696, 0.0101, 0.8696, 0.006995, 0.1714, 0.9937, 0.1714, 0.9937, 0.01303, 0.006995, 0.01303, 0.0101, 0.7661, 0.9968, 0.7661, 0.9968, 0.6403, 0.0101, 0.6403, 0.0101, 0.2408, 0.9968, 0.2408, 0.9968, 0.04606, 0.0101, 0.04606, 0.006995, 0.4256, 0.9937, 0.4256, 0.9937, 0.2851, 0.006995, 0.2851, 0.006995, 0.6668, 0.9937, 0.6668, 0.9937, 0.5251, 0.006995, 0.5251, 0.006995, 0.2851, 0.9937, 0.2851, 0.9937, 0.1714, 0.006995, 0.1714, 0.006995, 0.5251, 0.9937, 0.5251, 0.9937, 0.4256, 0.006995, 0.4256, 0.006995, 0.784, 0.9937, 0.784, 0.9937, 0.6668, 0.006995, 0.6668, 0.375, 0.3958, 0.375, 0.4167, 0.625, 0.4167, 0.625, 0.3958, 0.375, 0.375, 0.375, 0.3958, 0.625, 0.3958, 0.625, 0.375, 0.0101, 0.6403, 0.9968, 0.6403, 0.9968, 0.5325, 0.0101, 0.5325, 0.0101, 0.3645, 0.9968, 0.3645, 0.9968, 0.2408, 0.0101, 0.2408, 0.0101, 0.4716, 0.9968, 0.4716, 0.9968, 0.3645, 0.0101, 0.3645, 0.0101, 0.5325, 0.9968, 0.5325, 0.9968, 0.4716, 0.0101, 0.4716, 0.3797, 0.555, 0.5355, 0.5723, 0.5355, 0.4026, 0.3862, 0.4181, 0.2996, 0.7872, 0.4678, 0.8372, 0.5355, 0.5723, 0.3797, 0.555, 0.3862, 0.4181, 0.5355, 0.4026, 0.4802, 0.1503, 0.3227, 0.1849, 3.742e-05, 0.7502, 0.1401, 0.7502, 0.1401, 0.567, 3.742e-05, 0.567, 3.742e-05, 0.2528, 0.1401, 0.2528, 0.1401, 0.1284, 3.742e-05, 0.1284, 3.742e-05, 0.567, 0.1401, 0.567, 0.1401, 0.4375, 3.742e-05, 0.4375, 3.773e-05, 0.8696, 0.1401, 0.8696, 0.1401, 0.7502, 3.742e-05, 0.7502, 0.2039, 0.4137, 0.3862, 0.4181, 0.3227, 0.1849, 0.2187, 0.1727, 0.1944, 0.7912, 0.2996, 0.7872, 0.3797, 0.555, 0.1956, 0.5507, 0.1956, 0.5507, 0.3797, 0.555, 0.3862, 0.4181, 0.2039, 0.4137, 7.317e-05, 0.5602, 0.1956, 0.5507, 0.2039, 0.4137, 0.003943, 0.3921, 0.08459, 0.7863, 0.1944, 0.7912, 0.1956, 0.5507, 7.317e-05, 0.5602, 0.003943, 0.3921, 0.2039, 0.4137, 0.2187, 0.1727, 0.1081, 0.169, 0.4473, 7.317e-05, 0.2897, 0.03461, 0.3227, 0.1849, 0.4802, 0.1503, 0.2538, 0.9411, 0.4219, 0.9999, 0.4678, 0.8372, 0.2996, 0.7872, 0.2897, 0.03461, 0.1418, 0.08488, 0.2355, 0.1342, 0.3227, 0.1849, 0.0991, 0.889, 0.2538, 0.9411, 0.2996, 0.7872, 0.2029, 0.8391, -0.001008, 0.08363, -0.001009, 0.9288, 0.1085, 0.9288, 0.1085, 0.08363, 0.1085, 1.006, 0.889, 1.006, 0.889, 0.9288, 0.1085, 0.9288, 0.9985, 0.9288, 0.9985, 0.08363, 0.889, 0.08363, 0.889, 0.9288, 0.889, 0.006285, 0.1085, 0.006285, 0.1085, 0.08363, 0.889, 0.08363, 0.125, 0.5, 0.125, 0.75, 0.375, 0.75, 0.375, 0.5, 0.889, 0.9288, 0.889, 0.08363, 0.1085, 0.08363, 0.1085, 0.9288, 0.01061, 0.09735, 0.01061, 0.8902, 0.1165, 0.8902, 0.1165, 0.09735, 0.1165, 0.9937, 0.8713, 0.9937, 0.8713, 0.8902, 0.1165, 0.8902, 0.9772, 0.8902, 0.9772, 0.09735, 0.8713, 0.09735, 0.8713, 0.8902, 0.8713, -0.006104, 0.1165, -0.006103, 0.1165, 0.09735, 0.8713, 0.09735, 0.125, 0.5, 0.125, 0.75, 0.375, 0.75, 0.375, 0.5, 0.8713, 0.8902, 0.8713, 0.09735, 0.1165, 0.09735, 0.1165, 0.8902, 0.0101, 0.7624, 0.9968, 0.7624, 0.9968, 0.6116, 0.0101, 0.6116, 0.0101, 0.6116, 0.9968, 0.6116, 0.9968, 0.5461, 0.0101, 0.5513, 0.0101, 0.3918, 0.9968, 0.4014, 0.9968, 0.2508, 0.0101, 0.2412, 0.0101, 0.4881, 0.9968, 0.4934, 0.9968, 0.4014, 0.0101, 0.3918, 0.0101, 0.5513, 0.9968, 0.5461, 0.9968, 0.4934, 0.0101, 0.4881, 0.0101, 0.2412, 0.9968, 0.2508, 0.9968, 0.009008, 0.0101, 0.009008, 0.0101, 0.7624, 0.0101, 0.9898, 0.9968, 0.9898, 0.9968, 0.7624, 0.0101, 0.7661, 0.0101, 0.9898, 0.9968, 0.9898, 0.9968, 0.7661, 0.0101, 0.9898, 0.9968, 0.9898, 0.9968, 0.861, 0.0101, 0.861, 0.0101, 0.2441, 0.9968, 0.2441, 0.9968, 0.1198, 0.0101, 0.1198, 0.0101, 0.1198, 0.9968, 0.1198, 0.9968, -0.00858, 0.0101, -0.00858, 0.0101, 0.4288, 0.9968, 0.4288, 0.9968, 0.2441, 0.0101, 0.2441, 0.0101, 0.861, 0.9968, 0.861, 0.9968, 0.7416, 0.0101, 0.7416, 0.0101, 0.5583, 0.9968, 0.5583, 0.9968, 0.4288, 0.0101, 0.4288, 0.0101, 0.7416, 0.9968, 0.7416, 0.9968, 0.5583, 0.0101, 0.5583, 0.0101, 0.9898, 0.9968, 0.9898, 0.9968, 0.8696, 0.0101, 0.8696, 0.9968, -0.01104, 0.0101, -0.01104, 0.0101, 0.1193, 0.9968, 0.1193, 0.0101, 0.9898, 0.9968, 0.9898, 0.9968, 0.8696, 0.0101, 0.8696, 0.0101, 0.2528, 0.9968, 0.2528, 0.9968, 0.1284, 0.0101, 0.1284, 0.9968, 0.7361, 0.0101, 0.7361, 0.0101, 0.8605, 0.9968, 0.8605, 0.0101, 0.2528, 0.9968, 0.2528, 0.9968, 0.1284, 0.0101, 0.1284, 0.0101, 0.1284, 0.9968, 0.1284, 0.9968, 6.568e-05, 0.0101, 6.574e-05, 0.9968, 0.8605, 0.0101, 0.8605, 0.0101, 0.9898, 0.9968, 0.9898, 0.0101, 0.1284, 0.9968, 0.1284, 0.9968, 6.583e-05, 0.0101, 6.568e-05, 0.0101, 0.4375, 0.9968, 0.4375, 0.9968, 0.2528, 0.0101, 0.2528, 0.9968, 0.5514, 0.0101, 0.5514, 0.0101, 0.7361, 0.9968, 0.7361, 0.0101, 0.4375, 0.9968, 0.4375, 0.9968, 0.2528, 0.0101, 0.2528, 0.0101, 0.8696, 0.9968, 0.8696, 0.9968, 0.7502, 0.0101, 0.7502, 0.9968, 0.1193, 0.0101, 0.1193, 0.0101, 0.2387, 0.9968, 0.2387, 0.0101, 0.8696, 0.9968, 0.8696, 0.9968, 0.7502, 0.0101, 0.7502, 0.0101, 0.567, 0.9968, 0.567, 0.9968, 0.4375, 0.0101, 0.4375, 0.9968, 0.4219, 0.0101, 0.4219, 0.0101, 0.5514, 0.9968, 0.5514, 0.0101, 0.567, 0.9968, 0.567, 0.9968, 0.4375, 0.0101, 0.4375, 0.0101, 0.7502, 0.9968, 0.7502, 0.9968, 0.567, 0.0101, 0.567, 0.9968, 0.2387, 0.0101, 0.2387, 0.0101, 0.4219, 0.9968, 0.4219, 0.0101, 0.7502, 0.9968, 0.7502, 0.9968, 0.567, 0.0101, 0.567, 0.0101, 0.7502, 0.9968, 0.7502, 0.9968, 0.567, 0.0101, 0.567, 0.9968, 0.2412, 0.0101, 0.2412, 0.0101, 0.4244, 0.9968, 0.4244, 0.0101, 0.7502, 0.9968, 0.7502, 0.9968, 0.567, 0.0101, 0.567, 0.0101, 0.567, 0.9968, 0.567, 0.9968, 0.4375, 0.0101, 0.4375, 0.9968, 0.4244, 0.0101, 0.4244, 0.0101, 0.5539, 0.9968, 0.5539, 0.0101, 0.567, 0.9968, 0.567, 0.9968, 0.4375, 0.0101, 0.4375, 0.0101, 0.8696, 0.9968, 0.8696, 0.9968, 0.7502, 0.0101, 0.7502, 0.9968, 0.1217, 0.0101, 0.1217, 0.0101, 0.2412, 0.9968, 0.2412, 0.0101, 0.8696, 0.9968, 0.8696, 0.9968, 0.7502, 0.0101, 0.7502, 0.0101, 0.4375, 0.9968, 0.4375, 0.9968, 0.2528, 0.0101, 0.2528, 0.9968, 0.5539, 0.0101, 0.5539, 0.0101, 0.7386, 0.9968, 0.7386, 0.0101, 0.4375, 0.9968, 0.4375, 0.9968, 0.2528, 0.0101, 0.2528, 0.0101, 0.1284, 0.9968, 0.1284, 0.9968, 6.574e-05, 0.0101, 6.568e-05, 0.9968, 0.8629, 0.0101, 0.8629, 0.0101, 0.9898, 0.9968, 0.9898, 0.0101, 0.1284, 0.9968, 0.1284, 0.9968, 6.568e-05, 0.0101, 6.568e-05, 0.0101, 0.2528, 0.9968, 0.2528, 0.9968, 0.1284, 0.0101, 0.1284, 0.9968, 0.7386, 0.0101, 0.7386, 0.0101, 0.8629, 0.9968, 0.8629, 0.0101, 0.2528, 0.9968, 0.2528, 0.9968, 0.1284, 0.0101, 0.1284, 0.0101, 0.9898, 0.9968, 0.9898, 0.9968, 0.8696, 0.0101, 0.8696, 0.9968, -0.00858, 0.0101, -0.00858, 0.0101, 0.1217, 0.9968, 0.1217, 0.0101, 0.9898, 0.9968, 0.9898, 0.9968, 0.8696, 0.0101, 0.8696, 0.0101, 0.873, 0.9968, 0.7885, 0.9968, 0.684, 0.0101, 0.7489, 0.0101, 0.5631, 0.9968, 0.5456, 0.9968, 0.4484, 0.0101, 0.4327, 0.0101, 0.2484, 0.9968, 0.3111, 0.9968, 0.2101, 0.0101, 0.1296, 0.0101, 0.7489, 0.9968, 0.684, 0.9968, 0.5456, 0.0101, 0.5631, 0.0101, 0.4327, 0.9968, 0.4484, 0.9968, 0.3111, 0.0101, 0.2484, 0.0101, 0.1296, 0.9968, 0.2101, 0.9968, 0.08154, 0.0101, 6.965e-05, 0.0101, 0.9898, 0.9968, 0.9898, 0.9968, 0.7885, 0.0101, 0.873, 0.266, 0.9519, 0.09799, 0.6159, 0.176, 0.5374, 0.3807, 0.8783, 7.758e-05, 0.01727, 0.4124, 7.758e-05, 0.4255, 0.5468, 0.01365, 0.586, 0.3839, 0.9541, 0.2584, 0.9999, 0.2621, 0.3508, 0.3875, 0.2783, 0.1296, 0.9485, 7.127e-05, 0.8623, 0.002582, 0.4177, 0.133, 0.3501, 0.1358, 0.2692, 0.264, 0.03196, 0.3306, 0.01389, 0.2319, 0.2815, 0.0792, 0.3642, 0.1358, 0.2692, 0.149, 0.3287, 0.2584, 0.9999, 0.1296, 0.9485, 0.133, 0.3501, 0.2621, 0.3508, 0.3875, 0.2783, 0.3541, 0.1804, 0.4531, 0.1215, 0.5081, 0.248, 0.3541, 0.1804, 0.292, 0.05213, 0.3597, 7.127e-05, 0.4531, 0.1215, 0.4898, 0.008424, 0.602, 0.007229, 0.602, 0.6112, 0.5049, 0.5966, 0.3755, 0.965, 0.5049, 0.5966, 0.602, 0.6112, 0.4823, 0.9999, 0.2741, 0.9222, 0.4255, 0.5468, 0.5049, 0.5966, 0.3755, 0.965, 0.4124, 7.758e-05, 0.4898, 0.008424, 0.5049, 0.5966, 0.4255, 0.5468, 0.206, 0.228, 0.2092, 0.07289, 0.292, 0.05213, 0.3541, 0.1804, 0.2621, 0.3508, 0.206, 0.228, 0.3541, 0.1804, 0.3875, 0.2783, 0.008053, 0.3464, 0.06216, 0.2266, 0.1358, 0.2692, 0.0792, 0.3642, 0.06216, 0.2266, 0.2175, 5.749e-05, 0.264, 0.03196, 0.1358, 0.2692, 0.5081, 0.9541, 0.3839, 0.9541, 0.3875, 0.2783, 0.5081, 0.248, 0.1642, 0.9999, 0.00309, 0.6345, 0.09799, 0.6159, 0.266, 0.9519, 0.149, 0.3287, 0.1358, 0.2692, 0.2319, 0.2815, 0.2319, 0.2815, 0.1578, 0.3913, 0.149, 0.3287, 0.1578, 0.3913, 0.0792, 0.3642, 0.149, 0.3287, 0.008053, 0.3464, 0.0792, 0.3642, 0.08845, 0.7845, 5.749e-05, 0.7844, 7.984e-05, 7.993e-05, 0.1563, 7.974e-05, 0.1563, 0.888, 7.974e-05, 0.888, 0.176, 0.5374, 0.09799, 0.6159, 0.1001, 0.04407, 0.176, 7.624e-05, 0.2979, 0.9255, 0.1697, 0.9999, 0.1697, 9.915e-05, 0.2979, 0.01703, 0.09799, 0.6159, 0.00309, 0.6345, 7.624e-05, 0.04458, 0.1001, 0.04407, 0.1697, 0.9999, 9.915e-05, 0.9999, 9.944e-05, 9.915e-05, 0.1697, 9.915e-05, 0.1578, 0.3913, 0.2395, 0.4837, 0.2471, 0.8536, 0.166, 0.7926, 0.3126, 0.01965, 0.4737, 0.1463, 0.4737, 0.8932, 0.3126, 0.8299, 0.2395, 0.4837, 0.3249, 0.7252, 0.3306, 0.9999, 0.2471, 0.8536, 0.4737, 0.1463, 0.6361, 0.4451, 0.6361, 0.9999, 0.4737, 0.8932, 0.0792, 0.3642, 0.1578, 0.3913, 0.166, 0.7926, 0.08845, 0.7845, 0.1563, 7.974e-05, 0.3126, 0.01965, 0.3126, 0.8299, 0.1563, 0.888, 0.5815, 0.5736, 0.176, 0.5374, 0.176, 7.624e-05, 0.5815, 0.01452, 0.9834, 0.9499, 0.2979, 0.9255, 0.2979, 0.01703, 0.9834, 0.004821, 0.266, 0.9519, 0.3807, 0.8783, 0.176, 0.5374, 0.09799, 0.6159, 7.758e-05, 0.01727, 0.01365, 0.586, 0.4255, 0.5468, 0.4124, 7.758e-05, 0.3839, 0.9541, 0.3875, 0.2783, 0.2621, 0.3508, 0.2584, 0.9999, 0.1296, 0.9485, 0.133, 0.3501, 0.002582, 0.4177, 7.127e-05, 0.8623, 0.1358, 0.2692, 0.2319, 0.2815, 0.3306, 0.01389, 0.264, 0.03196, 0.0792, 0.3642, 0.149, 0.3287, 0.1358, 0.2692, 0.2584, 0.9999, 0.2621, 0.3508, 0.133, 0.3501, 0.1296, 0.9485, 0.3875, 0.2783, 0.5081, 0.248, 0.4531, 0.1215, 0.3541, 0.1804, 0.3541, 0.1804, 0.4531, 0.1215, 0.3597, 7.127e-05, 0.292, 0.05213, 0.4898, 0.008424, 0.5049, 0.5966, 0.602, 0.6112, 0.602, 0.007229, 0.3755, 0.965, 0.4823, 0.9999, 0.602, 0.6112, 0.5049, 0.5966, 0.2741, 0.9222, 0.3755, 0.965, 0.5049, 0.5966, 0.4255, 0.5468, 0.4124, 7.758e-05, 0.4255, 0.5468, 0.5049, 0.5966, 0.4898, 0.008424, 0.206, 0.228, 0.3541, 0.1804, 0.292, 0.05213, 0.2092, 0.07289, 0.2621, 0.3508, 0.3875, 0.2783, 0.3541, 0.1804, 0.206, 0.228, 0.008053, 0.3464, 0.0792, 0.3642, 0.1358, 0.2692, 0.06216, 0.2266, 0.06216, 0.2266, 0.1358, 0.2692, 0.264, 0.03196, 0.2175, 5.749e-05, 0.5081, 0.9541, 0.5081, 0.248, 0.3875, 0.2783, 0.3839, 0.9541, 0.1642, 0.9999, 0.266, 0.9519, 0.09799, 0.6159, 0.00309, 0.6345, 0.149, 0.3287, 0.2319, 0.2815, 0.1358, 0.2692, 0.2319, 0.2815, 0.149, 0.3287, 0.1578, 0.3913, 0.1578, 0.3913, 0.149, 0.3287, 0.0792, 0.3642, 0.008053, 0.3464, 5.749e-05, 0.7844, 0.08845, 0.7845, 0.0792, 0.3642, 7.984e-05, 7.993e-05, 7.974e-05, 0.888, 0.1563, 0.888, 0.1563, 7.974e-05, 0.176, 0.5374, 0.176, 7.624e-05, 0.1001, 0.04407, 0.09799, 0.6159, 0.2979, 0.9255, 0.2979, 0.01703, 0.1697, 9.915e-05, 0.1697, 0.9999, 0.09799, 0.6159, 0.1001, 0.04407, 7.624e-05, 0.04458, 0.00309, 0.6345, 0.1697, 0.9999, 0.1697, 9.915e-05, 9.944e-05, 9.915e-05, 9.915e-05, 0.9999, 0.1578, 0.3913, 0.166, 0.7926, 0.2471, 0.8536, 0.2395, 0.4837, 0.3126, 0.01965, 0.3126, 0.8299, 0.4737, 0.8932, 0.4737, 0.1463, 0.2395, 0.4837, 0.2471, 0.8536, 0.3306, 0.9999, 0.3249, 0.7252, 0.4737, 0.1463, 0.4737, 0.8932, 0.6361, 0.9999, 0.6361, 0.4451, 0.0792, 0.3642, 0.08845, 0.7845, 0.166, 0.7926, 0.1578, 0.3913, 0.1563, 7.974e-05, 0.1563, 0.888, 0.3126, 0.8299, 0.3126, 0.01965, 0.5815, 0.5736, 0.5815, 0.01452, 0.176, 7.624e-05, 0.176, 0.5374, 0.9834, 0.9499, 0.9834, 0.004821, 0.2979, 0.01703, 0.2979, 0.9255, 4.393e-05, 4.449e-05, 1.0, 4.393e-05, 1.0, 0.193, 4.393e-05, 0.193, 0.9506, 0.3933, 0.9506, 0.9999, 9.771e-05, 0.9999, 9.749e-05, 0.6144, 0.04592, 0.2332, 2.239e-05, 0.2332, 2.271e-05, 2.142e-05, 0.04592, 2.207e-05, 1.0, 2.825e-05, 1.0, 0.07986, 2.825e-05, 0.07986, 2.825e-05, 2.918e-05, 0.04592, 1.0, 2.239e-05, 1.0, 2.142e-05, 0.3843, 0.04592, 0.3843, 5.909e-05, 5.909e-05, 0.3493, 6.062e-05, 0.3493, 0.9999, 5.909e-05, 0.9999, 4.148e-05, 0.3115, 4.148e-05, 4.148e-05, 0.1721, 4.148e-05, 0.1721, 0.3115, 2.663e-05, 0.203, 0.07092, 0.203, 0.07092, 0.4214, 2.749e-05, 0.4214, 2.663e-05, 2.673e-05, 0.07092, 2.663e-05, 0.07092, 0.203, 2.663e-05, 0.203, 0.9999, 5.417e-05, 0.9999, 0.289, 5.375e-05, 0.289, 5.375e-05, 5.375e-05, 4.153e-05, 0.7919, 0.1721, 0.7919, 0.1721, 1.0, 4.161e-05, 1.0, 4.153e-05, 0.7919, 4.148e-05, 0.3115, 0.1721, 0.3115, 0.1721, 0.7919, 0.04592, 0.3843, 2.142e-05, 0.3843, 2.239e-05, 0.2332, 0.04592, 0.2332, 0.9506, 9.749e-05, 0.9506, 0.3933, 9.749e-05, 0.6144, 9.76e-05, 0.3645, 3.053e-05, 0.09162, 3.026e-05, 3.134e-05, 0.22, 3.026e-05, 0.22, 0.09162, 0.22, 0.09162, 0.22, 3.026e-05, 1.0, 3.134e-05, 1.0, 0.09162, 2.749e-05, 0.4214, 0.07092, 0.4214, 0.07092, 1.0, 2.835e-05, 1.0, 8.893e-05, 0.8558, 8.882e-05, 0.5972, 0.1795, 0.5972, 0.1795, 0.9999, 8.882e-05, 0.5972, 8.893e-05, 8.882e-05, 0.1795, 8.882e-05, 0.1795, 0.5972, 3.022e-05, 0.5078, 0.09134, 0.5078, 0.09134, 1.0, 3.085e-05, 1.0, 3.022e-05, 0.5078, 3.092e-05, 3.022e-05, 0.09134, 3.022e-05, 0.09134, 0.5078, 0.1795, 0.9999, 0.1795, 0.5972, 0.7891, 0.5972, 0.7891, 0.9999, 0.1795, 0.5972, 0.1795, 8.882e-05, 0.7891, 0.1818, 0.7891, 0.5972, 4.393e-05, 4.449e-05, 4.393e-05, 0.193, 1.0, 0.193, 1.0, 4.393e-05, 0.9506, 0.3933, 9.749e-05, 0.6144, 9.771e-05, 0.9999, 0.9506, 0.9999, 0.04592, 0.2332, 0.04592, 2.207e-05, 2.271e-05, 2.142e-05, 2.239e-05, 0.2332, 1.0, 2.825e-05, 2.825e-05, 2.918e-05, 2.825e-05, 0.07986, 1.0, 0.07986, 0.04592, 1.0, 0.04592, 0.3843, 2.142e-05, 0.3843, 2.239e-05, 1.0, 5.909e-05, 5.909e-05, 5.909e-05, 0.9999, 0.3493, 0.9999, 0.3493, 6.062e-05, 4.148e-05, 0.3115, 0.1721, 0.3115, 0.1721, 4.148e-05, 4.148e-05, 4.148e-05, 2.663e-05, 0.203, 2.749e-05, 0.4214, 0.07092, 0.4214, 0.07092, 0.203, 2.663e-05, 2.673e-05, 2.663e-05, 0.203, 0.07092, 0.203, 0.07092, 2.663e-05, 0.9999, 5.417e-05, 5.375e-05, 5.375e-05, 5.375e-05, 0.289, 0.9999, 0.289, 4.153e-05, 0.7919, 4.161e-05, 1.0, 0.1721, 1.0, 0.1721, 0.7919, 4.153e-05, 0.7919, 0.1721, 0.7919, 0.1721, 0.3115, 4.148e-05, 0.3115, 0.04592, 0.3843, 0.04592, 0.2332, 2.239e-05, 0.2332, 2.142e-05, 0.3843, 0.9506, 9.749e-05, 9.76e-05, 0.3645, 9.749e-05, 0.6144, 0.9506, 0.3933, 3.053e-05, 0.09162, 0.22, 0.09162, 0.22, 3.026e-05, 3.026e-05, 3.134e-05, 0.22, 0.09162, 1.0, 0.09162, 1.0, 3.134e-05, 0.22, 3.026e-05, 2.749e-05, 0.4214, 2.835e-05, 1.0, 0.07092, 1.0, 0.07092, 0.4214, 8.893e-05, 0.8558, 0.1795, 0.9999, 0.1795, 0.5972, 8.882e-05, 0.5972, 8.882e-05, 0.5972, 0.1795, 0.5972, 0.1795, 8.882e-05, 8.893e-05, 8.882e-05, 3.022e-05, 0.5078, 3.085e-05, 1.0, 0.09134, 1.0, 0.09134, 0.5078, 3.022e-05, 0.5078, 0.09134, 0.5078, 0.09134, 3.022e-05, 3.092e-05, 3.022e-05, 0.1795, 0.9999, 0.7891, 0.9999, 0.7891, 0.5972, 0.1795, 0.5972, 0.1795, 0.5972, 0.7891, 0.5972, 0.7891, 0.1818, 0.1795, 8.882e-05, 1.0, 0.5, 1.0, 1.0, 0.875, 1.0, 0.875, 0.5, 0.875, 0.5, 0.875, 1.0, 0.75, 1.0, 0.75, 0.5, 0.75, 0.5, 0.75, 1.0, 0.625, 1.0, 0.625, 0.5, 0.625, 0.5, 0.625, 1.0, 0.5, 1.0, 0.5, 0.5, 0.5, 0.5, 0.5, 1.0, 0.375, 1.0, 0.375, 0.5, 0.375, 0.5, 0.375, 1.0, 0.25, 1.0, 0.25, 0.5, 0.6568, 0.6258, 0.5228, 0.6812, 0.3889, 0.6258, 0.3334, 0.4918, 0.3889, 0.3579, 0.5228, 0.3024, 0.6568, 0.3579, 0.7122, 0.4918, 0.25, 0.5, 0.25, 1.0, 0.125, 1.0, 0.125, 0.5, 0.125, 0.5, 0.125, 1.0, 0.0, 1.0, 0.0, 0.5, 0.5268, 0.7525, 0.6607, 0.6971, 0.7162, 0.5631, 0.6607, 0.4292, 0.5268, 0.3737, 0.3928, 0.4292, 0.3374, 0.5631, 0.3928, 0.6971, 0.8839, 0.3839, 0.75, 0.4394, 0.75, 0.49, 0.9197, 0.4197, 0.25, 0.4394, 0.3839, 0.3839, 0.4197, 0.4197, 0.25, 0.49, 0.9394, 0.25, 0.8839, 0.3839, 0.9197, 0.4197, 0.99, 0.25, 0.3839, 0.3839, 0.4394, 0.25, 0.49, 0.25, 0.4197, 0.4197, 0.8839, 0.1161, 0.9394, 0.25, 0.99, 0.25, 0.9197, 0.08029, 0.4394, 0.25, 0.3839, 0.1161, 0.4197, 0.08029, 0.49, 0.25, 0.75, 0.0606, 0.8839, 0.1161, 0.9197, 0.08029, 0.75, 0.01, 0.3839, 0.1161, 0.25, 0.0606, 0.25, 0.01, 0.4197, 0.08029, 0.6161, 0.1161, 0.75, 0.0606, 0.75, 0.01, 0.5803, 0.08029, 0.25, 0.0606, 0.1161, 0.1161, 0.08029, 0.08029, 0.25, 0.01, 0.5606, 0.25, 0.6161, 0.1161, 0.5803, 0.08029, 0.51, 0.25, 0.1161, 0.1161, 0.0606, 0.25, 0.01, 0.25, 0.08029, 0.08029, 0.6161, 0.3839, 0.5606, 0.25, 0.51, 0.25, 0.5803, 0.4197, 0.0606, 0.25, 0.1161, 0.3839, 0.08029, 0.4197, 0.01, 0.25, 0.75, 0.4394, 0.6161, 0.3839, 0.5803, 0.4197, 0.75, 0.49, 0.1161, 0.3839, 0.25, 0.4394, 0.25, 0.49, 0.08029, 0.4197, 1.0, 0.5, 0.875, 0.5, 0.875, 1.0, 1.0, 1.0, 0.875, 0.5, 0.75, 0.5, 0.75, 1.0, 0.875, 1.0, 0.75, 0.5, 0.625, 0.5, 0.625, 1.0, 0.75, 1.0, 0.625, 0.5, 0.5, 0.5, 0.5, 1.0, 0.625, 1.0, 0.5, 0.5, 0.375, 0.5, 0.375, 1.0, 0.5, 1.0, 0.375, 0.5, 0.25, 0.5, 0.25, 1.0, 0.375, 1.0, 0.6568, 0.6258, 0.7122, 0.4918, 0.6568, 0.3579, 0.5228, 0.3024, 0.3889, 0.3579, 0.3334, 0.4918, 0.3889, 0.6258, 0.5228, 0.6812, 0.25, 0.5, 0.125, 0.5, 0.125, 1.0, 0.25, 1.0, 0.125, 0.5, 0.0, 0.5, 0.0, 1.0, 0.125, 1.0, 0.5268, 0.7525, 0.3928, 0.6971, 0.3374, 0.5631, 0.3928, 0.4292, 0.5268, 0.3737, 0.6607, 0.4292, 0.7162, 0.5631, 0.6607, 0.6971, 0.8839, 0.3839, 0.9197, 0.4197, 0.75, 0.49, 0.75, 0.4394, 0.25, 0.4394, 0.25, 0.49, 0.4197, 0.4197, 0.3839, 0.3839, 0.9394, 0.25, 0.99, 0.25, 0.9197, 0.4197, 0.8839, 0.3839, 0.3839, 0.3839, 0.4197, 0.4197, 0.49, 0.25, 0.4394, 0.25, 0.8839, 0.1161, 0.9197, 0.08029, 0.99, 0.25, 0.9394, 0.25, 0.4394, 0.25, 0.49, 0.25, 0.4197, 0.08029, 0.3839, 0.1161, 0.75, 0.0606, 0.75, 0.01, 0.9197, 0.08029, 0.8839, 0.1161, 0.3839, 0.1161, 0.4197, 0.08029, 0.25, 0.01, 0.25, 0.0606, 0.6161, 0.1161, 0.5803, 0.08029, 0.75, 0.01, 0.75, 0.0606, 0.25, 0.0606, 0.25, 0.01, 0.08029, 0.08029, 0.1161, 0.1161, 0.5606, 0.25, 0.51, 0.25, 0.5803, 0.08029, 0.6161, 0.1161, 0.1161, 0.1161, 0.08029, 0.08029, 0.01, 0.25, 0.0606, 0.25, 0.6161, 0.3839, 0.5803, 0.4197, 0.51, 0.25, 0.5606, 0.25, 0.0606, 0.25, 0.01, 0.25, 0.08029, 0.4197, 0.1161, 0.3839, 0.75, 0.4394, 0.75, 0.49, 0.5803, 0.4197, 0.6161, 0.3839, 0.1161, 0.3839, 0.08029, 0.4197, 0.25, 0.49, 0.25, 0.4394])
me_cube.materials.append(mat_sub)
me_cube.use_mirror_vertex_groups = False
me_cube.update()

# ---- objects
ob_cube = bpy.data.objects.new('Cube', me_cube)

# ---- transforms, parenting, visibility, modifiers, constraints
ob_cube.location = (0.0, 0.0, 0.0)
ob_cube.lock_rotations_4d = False
ob_cube.empty_display_type = 'ARROWS'
ob_cube.lineart.crease_threshold = 0.0

# ---- collection membership
col_collection.objects.link(ob_cube)

# ---- scene / render settings (as saved in the file)
scene.frame_start = 1; scene.frame_end = 250; scene.frame_set(1)
scene.render.engine = 'BLENDER_EEVEE_NEXT'
scene.cycles.sampling_pattern = 'TABULATED_SOBOL'
scene.cycles.use_light_tree = False
scene.view_settings.view_transform = 'Filmic'
bpy.context.view_layer.update()

# ---- added for rendering (the .blend has no active camera and no usable light): camera, sun
cam_auto = bpy.data.cameras.new('AutoCamera')
cam_auto.lens = 50.0
cam_auto.sensor_width = 36.0
cam_auto.clip_end = 1000.0
ob_auto_camera = bpy.data.objects.new('AutoCamera', cam_auto)
scene.collection.objects.link(ob_auto_camera)
ob_auto_camera.location = (3.75689, -4.00145, 3.21782)
ob_auto_camera.rotation_euler = (1.09748, -7.21219e-08, 0.694738)
scene.camera = ob_auto_camera
light_auto_sun = bpy.data.lights.new('AutoSun', 'SUN')
light_auto_sun.energy = 3.0
light_auto_sun.angle = 0.0523599
ob_auto_sun = bpy.data.objects.new('AutoSun', light_auto_sun)
scene.collection.objects.link(ob_auto_sun)
ob_auto_sun.rotation_euler = (0.872665, 0.174533, 0.523599)
bpy.context.view_layer.update()
